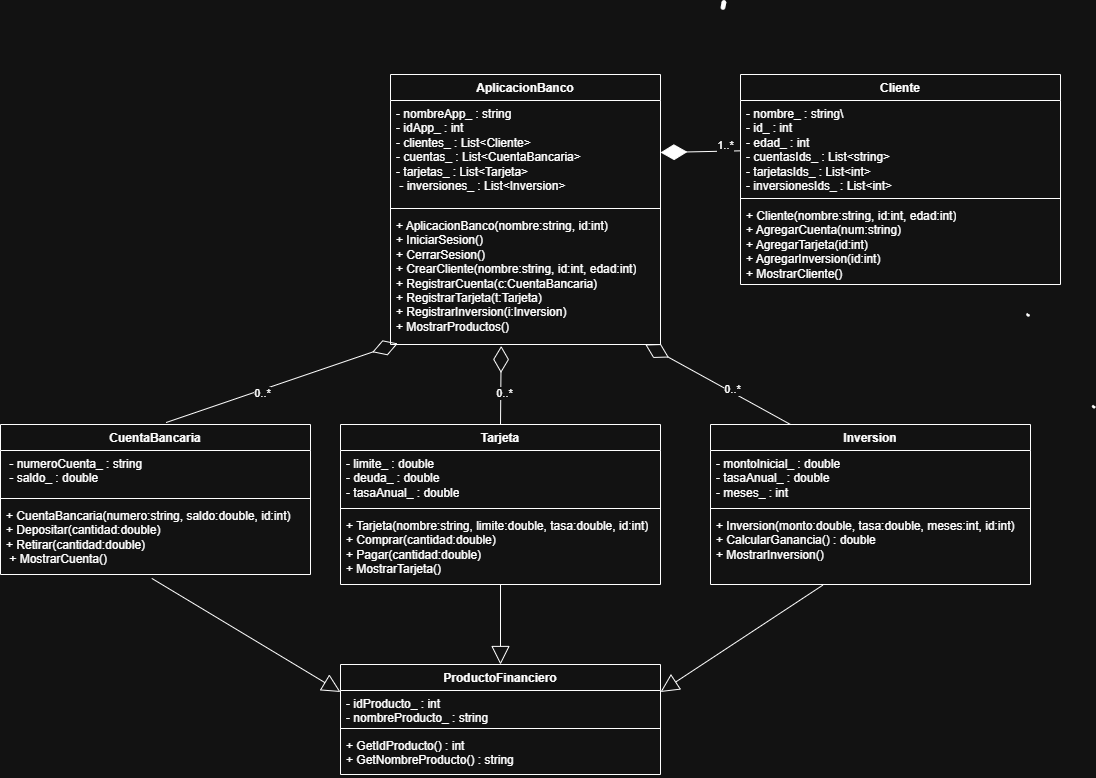

The diagram above was exported from draw.io. Its source (the exported page's mxGraphModel, read from the mxfile embedded in the PNG):
<mxGraphModel dx="2108" dy="1731" grid="1" gridSize="10" guides="1" tooltips="1" connect="1" arrows="1" fold="1" page="1" pageScale="1" pageWidth="827" pageHeight="1169" math="0" shadow="0">
  <root>
    <mxCell id="0" />
    <mxCell id="1" parent="0" />
    <mxCell id="167uuXuz8-xyEP0LWZZc-1" parent="1" style="swimlane;fontStyle=1;align=center;verticalAlign=top;childLayout=stackLayout;horizontal=1;startSize=26;horizontalStack=0;resizeParent=1;resizeParentMax=0;resizeLast=0;collapsible=1;marginBottom=0;whiteSpace=wrap;html=1;" value="AplicacionBanco" vertex="1">
      <mxGeometry height="270" width="270" x="290" y="50" as="geometry" />
    </mxCell>
    <mxCell id="167uuXuz8-xyEP0LWZZc-2" parent="167uuXuz8-xyEP0LWZZc-1" style="text;strokeColor=none;fillColor=none;align=left;verticalAlign=top;spacingLeft=4;spacingRight=4;overflow=hidden;rotatable=0;points=[[0,0.5],[1,0.5]];portConstraint=eastwest;whiteSpace=wrap;html=1;" value="&lt;div&gt;- nombreApp_ : string&lt;/div&gt;&lt;div&gt;- idApp_ : int&lt;/div&gt;&lt;div&gt;- clientes_ : List&amp;lt;Cliente&amp;gt;&lt;/div&gt;&lt;div&gt;- cuentas_ : List&amp;lt;CuentaBancaria&amp;gt;&lt;/div&gt;&lt;div&gt;- tarjetas_ : List&amp;lt;Tarjeta&amp;gt;&lt;/div&gt;&lt;div&gt;&amp;nbsp;- inversiones_ : List&amp;lt;Inversion&amp;gt;&lt;/div&gt;" vertex="1">
      <mxGeometry height="104" width="270" y="26" as="geometry" />
    </mxCell>
    <mxCell id="167uuXuz8-xyEP0LWZZc-3" parent="167uuXuz8-xyEP0LWZZc-1" style="line;strokeWidth=1;fillColor=none;align=left;verticalAlign=middle;spacingTop=-1;spacingLeft=3;spacingRight=3;rotatable=0;labelPosition=right;points=[];portConstraint=eastwest;strokeColor=inherit;" value="" vertex="1">
      <mxGeometry height="8" width="270" y="130" as="geometry" />
    </mxCell>
    <mxCell id="167uuXuz8-xyEP0LWZZc-4" parent="167uuXuz8-xyEP0LWZZc-1" style="text;strokeColor=none;fillColor=none;align=left;verticalAlign=top;spacingLeft=4;spacingRight=4;overflow=hidden;rotatable=0;points=[[0,0.5],[1,0.5]];portConstraint=eastwest;whiteSpace=wrap;html=1;" value="&lt;div&gt;+ AplicacionBanco(nombre:string, id:int)&lt;/div&gt;&lt;div&gt;&lt;span style=&quot;background-color: transparent; color: light-dark(rgb(0, 0, 0), rgb(255, 255, 255));&quot;&gt;+ IniciarSesion()&lt;/span&gt;&lt;/div&gt;&lt;div&gt;+ CerrarSesion()&lt;/div&gt;&lt;div&gt;+ CrearCliente(nombre:string, id:int, edad:int)&lt;/div&gt;&lt;div&gt;+ RegistrarCuenta(c:CuentaBancaria)&lt;/div&gt;&lt;div&gt;+ RegistrarTarjeta(t:Tarjeta)&lt;/div&gt;&lt;div&gt;+ RegistrarInversion(i:Inversion)&lt;/div&gt;&lt;div&gt;+ MostrarProductos()&lt;/div&gt;" vertex="1">
      <mxGeometry height="132" width="270" y="138" as="geometry" />
    </mxCell>
    <mxCell id="167uuXuz8-xyEP0LWZZc-5" parent="1" style="swimlane;fontStyle=1;align=center;verticalAlign=top;childLayout=stackLayout;horizontal=1;startSize=26;horizontalStack=0;resizeParent=1;resizeParentMax=0;resizeLast=0;collapsible=1;marginBottom=0;whiteSpace=wrap;html=1;" value="CuentaBancaria" vertex="1">
      <mxGeometry height="150" width="310" x="-100" y="400" as="geometry" />
    </mxCell>
    <mxCell id="167uuXuz8-xyEP0LWZZc-6" parent="167uuXuz8-xyEP0LWZZc-5" style="text;strokeColor=none;fillColor=none;align=left;verticalAlign=top;spacingLeft=4;spacingRight=4;overflow=hidden;rotatable=0;points=[[0,0.5],[1,0.5]];portConstraint=eastwest;whiteSpace=wrap;html=1;" value="&lt;div&gt;&amp;nbsp;- numeroCuenta_ : string&lt;/div&gt;&lt;div&gt;&amp;nbsp;- saldo_ : double&lt;/div&gt;" vertex="1">
      <mxGeometry height="44" width="310" y="26" as="geometry" />
    </mxCell>
    <mxCell id="167uuXuz8-xyEP0LWZZc-7" parent="167uuXuz8-xyEP0LWZZc-5" style="line;strokeWidth=1;fillColor=none;align=left;verticalAlign=middle;spacingTop=-1;spacingLeft=3;spacingRight=3;rotatable=0;labelPosition=right;points=[];portConstraint=eastwest;strokeColor=inherit;" value="" vertex="1">
      <mxGeometry height="8" width="310" y="70" as="geometry" />
    </mxCell>
    <mxCell id="167uuXuz8-xyEP0LWZZc-8" parent="167uuXuz8-xyEP0LWZZc-5" style="text;strokeColor=none;fillColor=none;align=left;verticalAlign=top;spacingLeft=4;spacingRight=4;overflow=hidden;rotatable=0;points=[[0,0.5],[1,0.5]];portConstraint=eastwest;whiteSpace=wrap;html=1;" value="&lt;div style=&quot;text-align: justify;&quot;&gt;+ CuentaBancaria(numero:string, saldo:double, id:int)&lt;/div&gt;&lt;div style=&quot;text-align: justify;&quot;&gt;+ Depositar(cantidad:double)&lt;/div&gt;&lt;div style=&quot;text-align: justify;&quot;&gt;&lt;span style=&quot;background-color: transparent; color: light-dark(rgb(0, 0, 0), rgb(255, 255, 255));&quot;&gt;+ Retirar(cantidad:double)&lt;/span&gt;&lt;/div&gt;&lt;div style=&quot;text-align: justify;&quot;&gt;&amp;nbsp;+ MostrarCuenta()&lt;/div&gt;" vertex="1">
      <mxGeometry height="72" width="310" y="78" as="geometry" />
    </mxCell>
    <mxCell id="167uuXuz8-xyEP0LWZZc-9" parent="1" style="swimlane;fontStyle=1;align=center;verticalAlign=top;childLayout=stackLayout;horizontal=1;startSize=26;horizontalStack=0;resizeParent=1;resizeParentMax=0;resizeLast=0;collapsible=1;marginBottom=0;whiteSpace=wrap;html=1;" value="Tarjeta" vertex="1">
      <mxGeometry height="160" width="320" x="240" y="400" as="geometry" />
    </mxCell>
    <mxCell id="167uuXuz8-xyEP0LWZZc-10" parent="167uuXuz8-xyEP0LWZZc-9" style="text;strokeColor=none;fillColor=none;align=left;verticalAlign=top;spacingLeft=4;spacingRight=4;overflow=hidden;rotatable=0;points=[[0,0.5],[1,0.5]];portConstraint=eastwest;whiteSpace=wrap;html=1;" value="&lt;div&gt;- limite_ : double&lt;/div&gt;&lt;div&gt;&lt;span style=&quot;background-color: transparent; color: light-dark(rgb(0, 0, 0), rgb(255, 255, 255));&quot;&gt;- deuda_ : double&lt;/span&gt;&lt;/div&gt;&lt;div&gt;- tasaAnual_ : double&lt;/div&gt;" vertex="1">
      <mxGeometry height="54" width="320" y="26" as="geometry" />
    </mxCell>
    <mxCell id="167uuXuz8-xyEP0LWZZc-11" parent="167uuXuz8-xyEP0LWZZc-9" style="line;strokeWidth=1;fillColor=none;align=left;verticalAlign=middle;spacingTop=-1;spacingLeft=3;spacingRight=3;rotatable=0;labelPosition=right;points=[];portConstraint=eastwest;strokeColor=inherit;" value="" vertex="1">
      <mxGeometry height="8" width="320" y="80" as="geometry" />
    </mxCell>
    <mxCell id="167uuXuz8-xyEP0LWZZc-12" parent="167uuXuz8-xyEP0LWZZc-9" style="text;strokeColor=none;fillColor=none;align=left;verticalAlign=top;spacingLeft=4;spacingRight=4;overflow=hidden;rotatable=0;points=[[0,0.5],[1,0.5]];portConstraint=eastwest;whiteSpace=wrap;html=1;" value="&lt;div style=&quot;text-align: justify;&quot;&gt;&lt;div&gt;+ Tarjeta(nombre:string, limite:double, tasa:double, id:int)&lt;/div&gt;&lt;div&gt;+ Comprar(cantidad:double)&lt;/div&gt;&lt;div&gt;+ Pagar(cantidad:double)&lt;/div&gt;&lt;div&gt;+ MostrarTarjeta()&lt;/div&gt;&lt;/div&gt;" vertex="1">
      <mxGeometry height="72" width="320" y="88" as="geometry" />
    </mxCell>
    <mxCell id="167uuXuz8-xyEP0LWZZc-13" parent="1" style="swimlane;fontStyle=1;align=center;verticalAlign=top;childLayout=stackLayout;horizontal=1;startSize=26;horizontalStack=0;resizeParent=1;resizeParentMax=0;resizeLast=0;collapsible=1;marginBottom=0;whiteSpace=wrap;html=1;" value="Inversion" vertex="1">
      <mxGeometry height="160" width="320" x="610" y="400" as="geometry" />
    </mxCell>
    <mxCell id="167uuXuz8-xyEP0LWZZc-14" parent="167uuXuz8-xyEP0LWZZc-13" style="text;strokeColor=none;fillColor=none;align=left;verticalAlign=top;spacingLeft=4;spacingRight=4;overflow=hidden;rotatable=0;points=[[0,0.5],[1,0.5]];portConstraint=eastwest;whiteSpace=wrap;html=1;" value="&lt;div&gt;- montoInicial_ : double&lt;/div&gt;&lt;div&gt;- tasaAnual_ : double&lt;/div&gt;&lt;div&gt;&lt;span style=&quot;background-color: transparent; color: light-dark(rgb(0, 0, 0), rgb(255, 255, 255));&quot;&gt;- meses_ : int&lt;/span&gt;&lt;/div&gt;" vertex="1">
      <mxGeometry height="54" width="320" y="26" as="geometry" />
    </mxCell>
    <mxCell id="167uuXuz8-xyEP0LWZZc-15" parent="167uuXuz8-xyEP0LWZZc-13" style="line;strokeWidth=1;fillColor=none;align=left;verticalAlign=middle;spacingTop=-1;spacingLeft=3;spacingRight=3;rotatable=0;labelPosition=right;points=[];portConstraint=eastwest;strokeColor=inherit;" value="" vertex="1">
      <mxGeometry height="8" width="320" y="80" as="geometry" />
    </mxCell>
    <mxCell id="167uuXuz8-xyEP0LWZZc-16" parent="167uuXuz8-xyEP0LWZZc-13" style="text;strokeColor=none;fillColor=none;align=left;verticalAlign=top;spacingLeft=4;spacingRight=4;overflow=hidden;rotatable=0;points=[[0,0.5],[1,0.5]];portConstraint=eastwest;whiteSpace=wrap;html=1;" value="&lt;div style=&quot;text-align: justify;&quot;&gt;&lt;div&gt;+ Inversion(monto:double, tasa:double, meses:int, id:int)&lt;/div&gt;&lt;div&gt;&lt;span style=&quot;background-color: transparent; color: light-dark(rgb(0, 0, 0), rgb(255, 255, 255));&quot;&gt;+ CalcularGanancia() : double&lt;/span&gt;&lt;/div&gt;&lt;div&gt;+ MostrarInversion()&lt;/div&gt;&lt;/div&gt;" vertex="1">
      <mxGeometry height="72" width="320" y="88" as="geometry" />
    </mxCell>
    <mxCell id="167uuXuz8-xyEP0LWZZc-17" parent="1" style="swimlane;fontStyle=1;align=center;verticalAlign=top;childLayout=stackLayout;horizontal=1;startSize=26;horizontalStack=0;resizeParent=1;resizeParentMax=0;resizeLast=0;collapsible=1;marginBottom=0;whiteSpace=wrap;html=1;" value="Cliente" vertex="1">
      <mxGeometry height="210" width="320" x="640" y="50" as="geometry" />
    </mxCell>
    <mxCell id="167uuXuz8-xyEP0LWZZc-18" parent="167uuXuz8-xyEP0LWZZc-17" style="text;strokeColor=none;fillColor=none;align=left;verticalAlign=top;spacingLeft=4;spacingRight=4;overflow=hidden;rotatable=0;points=[[0,0.5],[1,0.5]];portConstraint=eastwest;whiteSpace=wrap;html=1;" value="&lt;div&gt;- nombre_ : string\&lt;/div&gt;&lt;div&gt;&lt;span style=&quot;background-color: transparent; color: light-dark(rgb(0, 0, 0), rgb(255, 255, 255));&quot;&gt;- id_ : int&lt;/span&gt;&lt;/div&gt;&lt;div&gt;- edad_ : int&lt;/div&gt;&lt;div&gt;&lt;span style=&quot;background-color: transparent; color: light-dark(rgb(0, 0, 0), rgb(255, 255, 255));&quot;&gt;- cuentasIds_ : List&amp;lt;string&amp;gt;&lt;/span&gt;&lt;/div&gt;&lt;div&gt;- tarjetasIds_ : List&amp;lt;int&amp;gt;&lt;/div&gt;&lt;div&gt;- inversionesIds_ : List&amp;lt;int&amp;gt;&lt;/div&gt;" vertex="1">
      <mxGeometry height="94" width="320" y="26" as="geometry" />
    </mxCell>
    <mxCell id="167uuXuz8-xyEP0LWZZc-19" parent="167uuXuz8-xyEP0LWZZc-17" style="line;strokeWidth=1;fillColor=none;align=left;verticalAlign=middle;spacingTop=-1;spacingLeft=3;spacingRight=3;rotatable=0;labelPosition=right;points=[];portConstraint=eastwest;strokeColor=inherit;" value="" vertex="1">
      <mxGeometry height="8" width="320" y="120" as="geometry" />
    </mxCell>
    <mxCell id="167uuXuz8-xyEP0LWZZc-20" parent="167uuXuz8-xyEP0LWZZc-17" style="text;strokeColor=none;fillColor=none;align=left;verticalAlign=top;spacingLeft=4;spacingRight=4;overflow=hidden;rotatable=0;points=[[0,0.5],[1,0.5]];portConstraint=eastwest;whiteSpace=wrap;html=1;" value="&lt;div style=&quot;text-align: justify;&quot;&gt;&lt;div&gt;+ Cliente(nombre:string, id:int, edad:int)&lt;/div&gt;&lt;div&gt;+ AgregarCuenta(num:string)&lt;/div&gt;&lt;div&gt;+ AgregarTarjeta(id:int)&lt;/div&gt;&lt;div&gt;+ AgregarInversion(id:int)&lt;/div&gt;&lt;div&gt;+ MostrarCliente()&lt;/div&gt;&lt;/div&gt;" vertex="1">
      <mxGeometry height="82" width="320" y="128" as="geometry" />
    </mxCell>
    <mxCell id="167uuXuz8-xyEP0LWZZc-21" parent="1" style="swimlane;fontStyle=1;align=center;verticalAlign=top;childLayout=stackLayout;horizontal=1;startSize=26;horizontalStack=0;resizeParent=1;resizeParentMax=0;resizeLast=0;collapsible=1;marginBottom=0;whiteSpace=wrap;html=1;" value="ProductoFinanciero" vertex="1">
      <mxGeometry height="110" width="320" x="240" y="640" as="geometry" />
    </mxCell>
    <mxCell id="167uuXuz8-xyEP0LWZZc-22" parent="167uuXuz8-xyEP0LWZZc-21" style="text;strokeColor=none;fillColor=none;align=left;verticalAlign=top;spacingLeft=4;spacingRight=4;overflow=hidden;rotatable=0;points=[[0,0.5],[1,0.5]];portConstraint=eastwest;whiteSpace=wrap;html=1;" value="&lt;div&gt;- idProducto_ : int&lt;/div&gt;&lt;div&gt;- nombreProducto_ : string&lt;/div&gt;" vertex="1">
      <mxGeometry height="34" width="320" y="26" as="geometry" />
    </mxCell>
    <mxCell id="167uuXuz8-xyEP0LWZZc-23" parent="167uuXuz8-xyEP0LWZZc-21" style="line;strokeWidth=1;fillColor=none;align=left;verticalAlign=middle;spacingTop=-1;spacingLeft=3;spacingRight=3;rotatable=0;labelPosition=right;points=[];portConstraint=eastwest;strokeColor=inherit;" value="" vertex="1">
      <mxGeometry height="8" width="320" y="60" as="geometry" />
    </mxCell>
    <mxCell id="167uuXuz8-xyEP0LWZZc-24" parent="167uuXuz8-xyEP0LWZZc-21" style="text;strokeColor=none;fillColor=none;align=left;verticalAlign=top;spacingLeft=4;spacingRight=4;overflow=hidden;rotatable=0;points=[[0,0.5],[1,0.5]];portConstraint=eastwest;whiteSpace=wrap;html=1;" value="&lt;div style=&quot;text-align: justify;&quot;&gt;&lt;div&gt;+ GetIdProducto() : int&lt;/div&gt;&lt;div&gt;+ GetNombreProducto() : string&lt;/div&gt;&lt;/div&gt;" vertex="1">
      <mxGeometry height="42" width="320" y="68" as="geometry" />
    </mxCell>
    <mxCell id="167uuXuz8-xyEP0LWZZc-25" edge="1" parent="1" source="167uuXuz8-xyEP0LWZZc-8" style="endArrow=block;endSize=16;endFill=0;html=1;rounded=0;exitX=0.488;exitY=1.054;exitDx=0;exitDy=0;exitPerimeter=0;entryX=0;entryY=0.25;entryDx=0;entryDy=0;" target="167uuXuz8-xyEP0LWZZc-21" value="">
      <mxGeometry relative="1" width="160" as="geometry">
        <mxPoint x="50" y="600" as="sourcePoint" />
        <mxPoint x="210" y="600" as="targetPoint" />
      </mxGeometry>
    </mxCell>
    <mxCell id="167uuXuz8-xyEP0LWZZc-26" edge="1" parent="1" style="endArrow=block;endSize=16;endFill=0;html=1;rounded=0;entryX=0.5;entryY=0;entryDx=0;entryDy=0;" target="167uuXuz8-xyEP0LWZZc-21" value="">
      <mxGeometry relative="1" width="160" as="geometry">
        <mxPoint x="400" y="560" as="sourcePoint" />
        <mxPoint x="479" y="714" as="targetPoint" />
      </mxGeometry>
    </mxCell>
    <mxCell id="167uuXuz8-xyEP0LWZZc-27" edge="1" parent="1" source="167uuXuz8-xyEP0LWZZc-16" style="endArrow=block;endSize=16;endFill=0;html=1;rounded=0;exitX=0.351;exitY=1.009;exitDx=0;exitDy=0;exitPerimeter=0;entryX=1;entryY=0.25;entryDx=0;entryDy=0;" target="167uuXuz8-xyEP0LWZZc-21" value="">
      <mxGeometry relative="1" width="160" as="geometry">
        <mxPoint x="660" y="600" as="sourcePoint" />
        <mxPoint x="849" y="714" as="targetPoint" />
      </mxGeometry>
    </mxCell>
    <mxCell id="167uuXuz8-xyEP0LWZZc-28" edge="1" parent="1" source="167uuXuz8-xyEP0LWZZc-9" style="endArrow=diamondThin;endFill=0;endSize=24;html=1;rounded=0;exitX=0.5;exitY=0;exitDx=0;exitDy=0;entryX=0.41;entryY=1.011;entryDx=0;entryDy=0;entryPerimeter=0;" target="167uuXuz8-xyEP0LWZZc-4" value="">
      <mxGeometry relative="1" width="160" as="geometry">
        <mxPoint x="370" y="390" as="sourcePoint" />
        <mxPoint x="530" y="390" as="targetPoint" />
      </mxGeometry>
    </mxCell>
    <mxCell id="167uuXuz8-xyEP0LWZZc-29" connectable="0" parent="167uuXuz8-xyEP0LWZZc-28" style="edgeLabel;html=1;align=center;verticalAlign=middle;resizable=0;points=[];" value="0..*" vertex="1">
      <mxGeometry relative="1" x="-0.1792" y="-3" as="geometry">
        <mxPoint as="offset" />
      </mxGeometry>
    </mxCell>
    <mxCell id="167uuXuz8-xyEP0LWZZc-30" edge="1" parent="1" source="167uuXuz8-xyEP0LWZZc-5" style="endArrow=diamondThin;endFill=0;endSize=24;html=1;rounded=0;exitX=0.534;exitY=-0.013;exitDx=0;exitDy=0;entryX=0.027;entryY=0.992;entryDx=0;entryDy=0;exitPerimeter=0;entryPerimeter=0;" target="167uuXuz8-xyEP0LWZZc-4" value="">
      <mxGeometry relative="1" width="160" as="geometry">
        <mxPoint x="220" y="389" as="sourcePoint" />
        <mxPoint x="221" y="310" as="targetPoint" />
      </mxGeometry>
    </mxCell>
    <mxCell id="167uuXuz8-xyEP0LWZZc-31" connectable="0" parent="167uuXuz8-xyEP0LWZZc-30" style="edgeLabel;html=1;align=center;verticalAlign=middle;resizable=0;points=[];" value="0..*" vertex="1">
      <mxGeometry relative="1" x="-0.1792" y="-3" as="geometry">
        <mxPoint as="offset" />
      </mxGeometry>
    </mxCell>
    <mxCell id="167uuXuz8-xyEP0LWZZc-32" edge="1" parent="1" source="167uuXuz8-xyEP0LWZZc-13" style="endArrow=diamondThin;endFill=0;endSize=24;html=1;rounded=0;exitX=0.25;exitY=0;exitDx=0;exitDy=0;" target="167uuXuz8-xyEP0LWZZc-4" value="">
      <mxGeometry relative="1" width="160" as="geometry">
        <mxPoint x="670" y="419" as="sourcePoint" />
        <mxPoint x="671" y="340" as="targetPoint" />
      </mxGeometry>
    </mxCell>
    <mxCell id="167uuXuz8-xyEP0LWZZc-33" connectable="0" parent="167uuXuz8-xyEP0LWZZc-32" style="edgeLabel;html=1;align=center;verticalAlign=middle;resizable=0;points=[];" value="0..*" vertex="1">
      <mxGeometry relative="1" x="-0.1792" y="-3" as="geometry">
        <mxPoint as="offset" />
      </mxGeometry>
    </mxCell>
    <mxCell id="167uuXuz8-xyEP0LWZZc-34" edge="1" parent="1" source="167uuXuz8-xyEP0LWZZc-18" style="endArrow=diamondThin;endFill=1;endSize=24;html=1;rounded=0;entryX=1;entryY=0.5;entryDx=0;entryDy=0;" target="167uuXuz8-xyEP0LWZZc-2" value="">
      <mxGeometry relative="1" width="160" as="geometry">
        <mxPoint x="660" y="280" as="sourcePoint" />
        <mxPoint x="820" y="280" as="targetPoint" />
      </mxGeometry>
    </mxCell>
    <mxCell id="167uuXuz8-xyEP0LWZZc-35" connectable="0" parent="167uuXuz8-xyEP0LWZZc-34" style="edgeLabel;html=1;align=center;verticalAlign=middle;resizable=0;points=[];" value="1..*&lt;div&gt;&lt;br&gt;&lt;/div&gt;" vertex="1">
      <mxGeometry relative="1" x="-0.6125" y="1" as="geometry">
        <mxPoint as="offset" />
      </mxGeometry>
    </mxCell>
    <mxCell id="167uuXuz8-xyEP0LWZZc-36" parent="1" style="shape=stencil(hVbLctswDPwaXTEkwOc5Sf8jM3FiTVw74zh9/H3BqpRDVN7cJBJLAlgsiEnu3vePb7uJ3fvlfHrd/ZyfLvtJ7ifm+bjfneeLfk3yMMnd8+m8ezmfPo5Py//bY7NsX99PP9oJvxacoxwbiN3vZSELCf9d+bbYH+bjJ3sWKn4A+EQlA0AhX0eAo1BvAySRywMgEgOPQqJkPKIIzo+F8mjvyLnb9tmTt/b/Lty0L0xxtNeMxtv21Vt/MtUA7LOlzAtVEIB3a4Ad0UIAiFp6xldAJkE+cT9vjVkoANKKUJYRoHciFjSrIyAoL+U2ILm+vQKYHOAhaNoNwHVmtgs128rWFQEAlUIdmROGQXMgb3iIVLE62WihkhcASN3jFbAmejtoIT8ynXpD2M4q9+6whoDVGfr2VW0M7FMmJ8beJ1BHyoE3/jBSs9onEy+D/NREPowJ9VSQ1irlMaG+kKAbKvHokRaFR+LcBIAbiqMyKkF7mgMk5NxDXAEZZrWpeXSpdUGk5tjfjBUQYZ3GZNXcmhrIksrfNJjGDKgkFXuyDxt+SVT/plbVJ9Tqm3hH/Wt5JdDDtNaCyat08rfTZN+qa71vX0BpdKgEcoDo/14e1V8ClbQ5jsDzvxpf9OM6+zzPh8MyOn3et7OSLi1zljz8AQ==);lineShape=1;strokeColor=default;" value="" vertex="1">
      <mxGeometry height="8.539923088631106" width="4.674511133052874" x="620.5657996287264" y="-23.688366581801006" as="geometry" />
    </mxCell>
    <mxCell id="167uuXuz8-xyEP0LWZZc-37" parent="1" style="shape=stencil(lZbdUttADIWfxrdnpNX+XlN4D2YIjYc0YUKg5e3R1mOIlkSd3vnv88pHR8c7yc3L9v55MwV6OR0PT5vf88NpO8mPKYR5v90c55MeTXI7yc3j4bj5eTy87h+W8+f7/mQ/+nV462/4s3CNUEKnAr0vV2JCan+v3C3Abt6fAxmlGCAJWnWAhsoGyIKaXSCJAUoEeyUltGyAqis4QG2IFmiMFh1AVbIltYLE14FCyFYlJgLRdSITJNolGtiRKRGq7ZzqQE4jooBtI2oFO4BUkAVK84EMsrrmBhIHKGMjUkV1VIphXCGqW5zO6W1pFggITklaQK4G0CKzs0KuaMkCGSE53lARrZlU6OB8dG+TXUFbGfyBoGFG6V8zykPjCLFcB87c/OkNWoPh8hI6MBbQofJa3UdysGtbX3FZJh36YUg1GJySeqzYkr6i53KrBeXbjFYnBjQa6wBofHozmhCHoVZZHTN1QP4HkDima09Dx0whrm7+BBKyE0yc1rQ+i43ofHRBtW4tDHHaEMYwzrym7cXn1ar2AxKvKXLteWuLSODg1ZNsYgRfUc0TWz831xQcR4GYkZweBxmBBHEmRz0x/Bm0AY6garpBofHfpgdfO47HebdbNizn98cdil5adjdy+wE=);lineShape=1;strokeColor=default;" value="" vertex="1">
      <mxGeometry height="2.6550913280049686" width="2.646971305513561" x="926.1191875816326" y="288.953058565075" as="geometry" />
    </mxCell>
    <mxCell id="167uuXuz8-xyEP0LWZZc-38" parent="1" style="shape=stencil(lZbdUttADIWfxrdnpNX+XlN4D2YIjYc0YUKg5e3R1mOIlkSd3vnv88pHR8c7yc3L9v55MwV6OR0PT5vf88NpO8mPKYR5v90c55MeTXI7yc3j4bj5eTy87h+W8+f7/mQ/+nV462/4s3CNUEKnAr0vV2JCan+v3C3Abt6fAxmlGCAJWnWAhsoGyIKaXSCJAUoEeyUltGyAqis4QG2IFmiMFh1AVbIltYLE14FCyFYlJgLRdSITJNolGtiRKRGq7ZzqQE4jooBtI2oFO4BUkAVK84EMsrrmBhIHKGMjUkV1VIphXCGqW5zO6W1pFggITklaQK4G0CKzs0KuaMkCGSE53lARrZlU6OB8dG+TXUFbGfyBoGFG6V8zykPjCLFcB87c/OkNWoPh8hI6MBbQofJa3UdysGtbX3FZJh36YUg1GJySeqzYkr6i53KrBeXbjFYnBjQa6wBofHozmhCHoVZZHTN1QP4HkDima09Dx0whrm7+BBKyE0yc1rQ+i43ofHRBtW4tDHHaEMYwzrym7cXn1ar2AxKvKXLteWuLSODg1ZNsYgRfUc0TWz831xQcR4GYkZweBxmBBHEmRz0x/Bm0AY6garpBofHfpgdfO47HebdbNizn98cdil5adjdy+wE=);lineShape=1;strokeColor=default;" value="" vertex="1">
      <mxGeometry height="2.6550913280049686" width="2.646971305513561" x="991.8034238069617" y="380.742609346325" as="geometry" />
    </mxCell>
  </root>
</mxGraphModel>